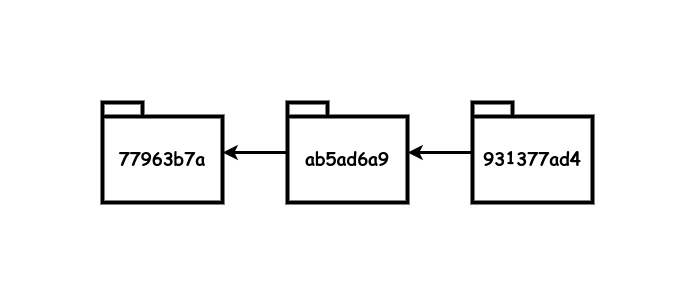

The diagram above was exported from draw.io. Its source (the exported page's mxGraphModel, read from the mxfile embedded in the PNG):
<mxGraphModel dx="2284" dy="711" grid="1" gridSize="10" guides="1" tooltips="1" connect="1" arrows="1" fold="1" page="1" pageScale="1" pageWidth="850" pageHeight="1100" math="0" shadow="0">
  <root>
    <mxCell id="0" />
    <mxCell id="1" parent="0" />
    <mxCell id="G2OSj7zXKXH6PeY_G3S--1" value="ab5ad6a9" style="shape=folder;fontStyle=1;spacingTop=10;tabWidth=40;tabHeight=14;tabPosition=left;html=1;whiteSpace=wrap;strokeWidth=4;fontFamily=Comic Sans MS;fontSize=18;" parent="1" vertex="1">
      <mxGeometry x="180" y="180" width="120" height="100" as="geometry" />
    </mxCell>
    <mxCell id="G2OSj7zXKXH6PeY_G3S--2" value="931377ad4" style="shape=folder;fontStyle=1;spacingTop=10;tabWidth=40;tabHeight=14;tabPosition=left;html=1;whiteSpace=wrap;strokeWidth=4;fontFamily=Comic Sans MS;fontSize=18;" parent="1" vertex="1">
      <mxGeometry x="365" y="180" width="120" height="100" as="geometry" />
    </mxCell>
    <mxCell id="G2OSj7zXKXH6PeY_G3S--3" value="" style="endArrow=none;startArrow=classic;html=1;rounded=0;strokeWidth=3;endFill=0;" parent="1" source="G2OSj7zXKXH6PeY_G3S--1" target="G2OSj7zXKXH6PeY_G3S--2" edge="1">
      <mxGeometry width="50" height="50" relative="1" as="geometry">
        <mxPoint x="680" y="390" as="sourcePoint" />
        <mxPoint x="350" y="400" as="targetPoint" />
      </mxGeometry>
    </mxCell>
    <mxCell id="G2OSj7zXKXH6PeY_G3S--7" value="77963b7a" style="shape=folder;fontStyle=1;spacingTop=10;tabWidth=40;tabHeight=14;tabPosition=left;html=1;whiteSpace=wrap;strokeWidth=4;fontFamily=Comic Sans MS;fontSize=18;" parent="1" vertex="1">
      <mxGeometry x="-5" y="180" width="120" height="100" as="geometry" />
    </mxCell>
    <mxCell id="G2OSj7zXKXH6PeY_G3S--8" value="" style="endArrow=none;startArrow=classic;html=1;rounded=0;strokeWidth=3;endFill=0;" parent="1" target="G2OSj7zXKXH6PeY_G3S--1" edge="1" source="G2OSj7zXKXH6PeY_G3S--7">
      <mxGeometry width="50" height="50" relative="1" as="geometry">
        <mxPoint x="160" y="410" as="sourcePoint" />
        <mxPoint x="495" y="300" as="targetPoint" />
      </mxGeometry>
    </mxCell>
  </root>
</mxGraphModel>